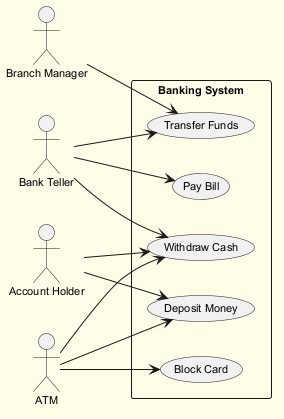

The diagram above was rendered by PlantUML. Its source (embedded in the PNG):
@startuml
skinparam backgroundColor #FFFDE7
skinparam classBackgroundColor #FFF9C4
skinparam classBorderColor #F57F17
skinparam defaultFontSize 11
left to right direction
actor "Branch Manager" as BM
actor "Bank Teller" as BT
actor "ATM" as A
actor "Account Holder" as AH
rectangle "Banking System" {
  usecase "Deposit Money" as UC_DepositMoney
  usecase "Transfer Funds" as UC_TransferFunds
  usecase "Pay Bill" as UC_PayBill
  usecase "Block Card" as UC_BlockCard
  usecase "Withdraw Cash" as UC_WithdrawCash
}
BM --> UC_TransferFunds
BT --> UC_WithdrawCash
BT --> UC_TransferFunds
BT --> UC_PayBill
A --> UC_BlockCard
A --> UC_DepositMoney
A --> UC_WithdrawCash
AH --> UC_DepositMoney
AH --> UC_WithdrawCash
@enduml